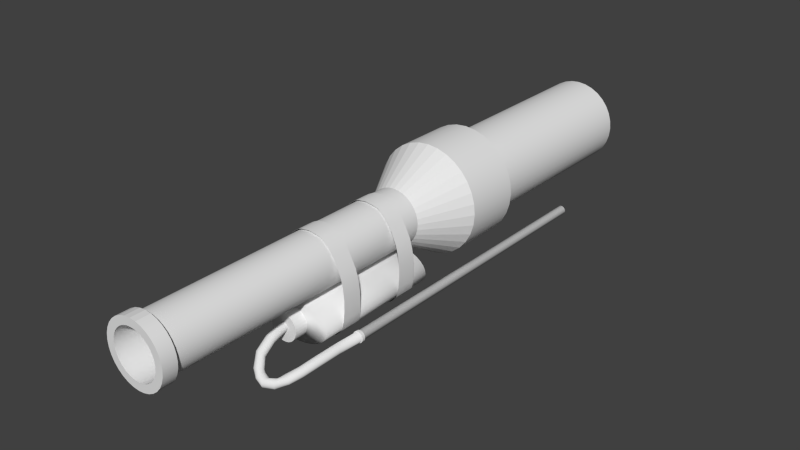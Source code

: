 # Source: BigRed.blend  (saved by Blender 2.75.0; exported with 4.5.12 LTS)
import bpy
from mathutils import Matrix  # noqa: F401  (used for matrix-valued properties, if any)

bpy.ops.wm.read_factory_settings(use_empty=True)
scene = bpy.context.scene
scene.name = 'Scene'

# ---- collections
col_collection_1 = bpy.data.collections.new('Collection 1'); scene.collection.children.link(col_collection_1)

# ---- world
world_world = bpy.data.worlds.new('World'); scene.world = world_world
world_world.color = (0.05088, 0.05088, 0.05088)
world_world.use_sun_shadow = False
world_world.sun_shadow_jitter_overblur = 0.0
world_world.cycles.sampling_method = 'MANUAL'
world_world.cycles.sample_map_resolution = 256

# ---- meshes
me_cylinder_003 = bpy.data.meshes.new('Cylinder.003')
me_cylinder_003.from_pydata([(0.0, 0.6009, -0.9999), (0.0, 1.819, 0.8279), (0.1951, 0.5817, -0.9999), (0.1951, 1.801, 0.8312), (0.3827, 0.5248, -0.9999), (0.3827, 1.748, 0.8409), (0.5556, 0.4323, -0.9999), (0.5556, 1.662, 0.8568), (0.7071, 0.308, -0.9999), (0.7071, 1.547, 0.8782), (0.8315, 0.1564, -0.9999), (0.8315, 1.406, 0.9043), (0.9239, -0.01644, -0.9999), (0.9239, 1.245, 0.934), (0.9808, -0.204, -0.9999), (0.9808, 1.07, 0.9663), (1.0, -0.3991, -0.9999), (1.0, 0.889, 0.9998), (0.9808, -0.5942, -0.9999), (0.9808, 0.7076, 1.033), (0.9239, -0.7818, -0.9999), (0.9239, 0.5331, 1.066), (0.8315, -0.9547, -0.9999), (0.8315, 0.3723, 1.095), (0.7071, -1.106, -0.9999), (0.7071, 0.2314, 1.121), (0.5556, -1.231, -0.9999), (0.5556, 0.1157, 1.143), (0.3827, -1.323, -0.9999), (0.3827, 0.02975, 1.159), (0.1951, -1.38, -0.9999), (0.1951, -0.02318, 1.168), (-3.258e-07, -1.399, -0.9999), (-3.258e-07, -0.04105, 1.172), (-0.1951, -1.38, -0.9999), (-0.1951, -0.02318, 1.168), (-0.3827, -1.323, -0.9999), (-0.3827, 0.02975, 1.159), (-0.5556, -1.231, -0.9999), (-0.5556, 0.1157, 1.143), (-0.7071, -1.106, -0.9999), (-0.7071, 0.2314, 1.121), (-0.8315, -0.9547, -0.9999), (-0.8315, 0.3723, 1.095), (-0.9239, -0.7818, -0.9999), (-0.9239, 0.5331, 1.066), (-0.9808, -0.5942, -0.9999), (-0.9808, 0.7076, 1.033), (-1.0, -0.3991, -0.9999), (-1.0, 0.889, 0.9998), (-0.9808, -0.204, -0.9999), (-0.9808, 1.07, 0.9663), (-0.9239, -0.01644, -0.9999), (-0.9239, 1.245, 0.934), (-0.8315, 0.1564, -0.9999), (-0.8315, 1.406, 0.9043), (-0.7071, 0.308, -0.9999), (-0.7071, 1.547, 0.8782), (-0.5556, 0.4323, -0.9999), (-0.5556, 1.662, 0.8568), (-0.3827, 0.5248, -0.9999), (-0.3827, 1.748, 0.8409), (-0.1951, 0.5817, -0.9999), (-0.1951, 1.801, 0.8312), (-0.1994, 3.263, 2.085), (-0.3945, 3.279, 2.08), (-0.01184, 3.217, 2.1), (0.161, 3.142, 2.126), (0.3126, 3.041, 2.159), (0.4369, 2.917, 2.201), (0.5294, 2.776, 2.248), (0.5863, 2.624, 2.299), (0.6055, 2.465, 2.352), (0.5863, 2.306, 2.405), (0.5294, 2.153, 2.456), (0.4369, 2.013, 2.503), (0.3126, 1.889, 2.544), (0.161, 1.788, 2.578), (-0.01184, 1.713, 2.603), (-0.1994, 1.666, 2.618), (-0.3945, 1.651, 2.623), (-0.5896, 1.666, 2.618), (-0.7772, 1.713, 2.603), (-0.9501, 1.788, 2.578), (-1.102, 1.889, 2.544), (-1.226, 2.013, 2.503), (-1.318, 2.153, 2.456), (-1.375, 2.306, 2.405), (-1.395, 2.465, 2.352), (-1.375, 2.624, 2.299), (-1.318, 2.776, 2.248), (-1.226, 2.917, 2.201), (-1.102, 3.041, 2.159), (-0.9501, 3.142, 2.126), (-0.7772, 3.217, 2.1), (-0.5896, 3.263, 2.085), (-1.399, 4.991, 2.797), (-1.582, 4.943, 2.773), (-1.22, 5.013, 2.833), (-1.053, 5.007, 2.881), (-0.9044, 4.974, 2.939), (-0.779, 4.916, 3.004), (-0.6821, 4.834, 3.074), (-0.6174, 4.731, 3.146), (-0.5873, 4.612, 3.217), (-0.5931, 4.481, 3.285), (-0.6345, 4.343, 3.348), (-0.71, 4.204, 3.402), (-0.8165, 4.068, 3.445), (-0.9501, 3.941, 3.477), (-1.106, 3.828, 3.495), (-1.277, 3.734, 3.499), (-1.458, 3.661, 3.489), (-1.641, 3.612, 3.465), (-1.819, 3.591, 3.429), (-1.986, 3.596, 3.381), (-2.135, 3.629, 3.323), (-2.261, 3.687, 3.258), (-2.358, 3.77, 3.188), (-2.422, 3.872, 3.116), (-2.452, 3.991, 3.045), (-2.447, 4.122, 2.976), (-2.405, 4.26, 2.914), (-2.33, 4.4, 2.86), (-2.223, 4.535, 2.817), (-2.09, 4.662, 2.785), (-1.934, 4.775, 2.767), (-1.763, 4.87, 2.763), (-2.474, 5.324, 2.96), (-2.595, 5.175, 2.943), (-2.355, 5.461, 2.995), (-2.243, 5.581, 3.045), (-2.143, 5.678, 3.11), (-2.058, 5.751, 3.185), (-1.991, 5.794, 3.269), (-1.946, 5.808, 3.358), (-1.923, 5.791, 3.449), (-1.925, 5.744, 3.538), (-1.95, 5.668, 3.622), (-1.998, 5.568, 3.697), (-2.066, 5.446, 3.762), (-2.153, 5.307, 3.812), (-2.255, 5.157, 3.847), (-2.368, 5.002, 3.865), (-2.487, 4.846, 3.865), (-2.609, 4.697, 3.847), (-2.728, 4.56, 3.812), (-2.84, 4.44, 3.762), (-2.94, 4.343, 3.698), (-3.025, 4.271, 3.622), (-3.092, 4.227, 3.539), (-3.137, 4.213, 3.449), (-3.16, 4.23, 3.359), (-3.158, 4.277, 3.27), (-3.133, 4.353, 3.186), (-3.085, 4.453, 3.11), (-3.017, 4.575, 3.046), (-2.93, 4.714, 2.995), (-2.828, 4.864, 2.961), (-2.715, 5.019, 2.943), (-4.192, 6.008, 3.076), (-4.208, 5.817, 3.058), (-4.172, 6.189, 3.11), (-4.147, 6.351, 3.161), (-4.12, 6.488, 3.225), (-4.091, 6.596, 3.3), (-4.061, 6.669, 3.384), (-4.031, 6.706, 3.473), (-4.003, 6.705, 3.564), (-3.977, 6.665, 3.653), (-3.955, 6.589, 3.737), (-3.938, 6.479, 3.812), (-3.925, 6.34, 3.877), (-3.918, 6.177, 3.927), (-3.917, 5.995, 3.962), (-3.922, 5.803, 3.98), (-3.932, 5.607, 3.98), (-3.948, 5.415, 3.962), (-3.969, 5.235, 3.928), (-3.993, 5.073, 3.877), (-4.021, 4.936, 3.813), (-4.05, 4.828, 3.738), (-4.08, 4.754, 3.654), (-4.11, 4.717, 3.565), (-4.138, 4.719, 3.474), (-4.163, 4.758, 3.385), (-4.185, 4.834, 3.301), (-4.203, 4.944, 3.225), (-4.215, 5.084, 3.161), (-4.222, 5.247, 3.111), (-4.223, 5.429, 3.076), (-4.219, 5.621, 3.058), (-5.313, 5.862, 2.61), (-5.307, 5.666, 2.607), (-5.329, 6.052, 2.629), (-5.357, 6.231, 2.665), (-5.394, 6.39, 2.716), (-5.44, 6.523, 2.78), (-5.492, 6.626, 2.854), (-5.548, 6.694, 2.936), (-5.607, 6.726, 3.022), (-5.666, 6.719, 3.11), (-5.723, 6.673, 3.195), (-5.776, 6.592, 3.275), (-5.822, 6.477, 3.346), (-5.86, 6.334, 3.406), (-5.888, 6.167, 3.452), (-5.906, 5.983, 3.483), (-5.912, 5.79, 3.497), (-5.907, 5.594, 3.495), (-5.89, 5.403, 3.475), (-5.863, 5.225, 3.439), (-5.825, 5.066, 3.388), (-5.78, 4.932, 3.325), (-5.728, 4.83, 3.25), (-5.671, 4.761, 3.169), (-5.612, 4.73, 3.082), (-5.553, 4.737, 2.995), (-5.496, 4.782, 2.91), (-5.444, 4.864, 2.83), (-5.398, 4.978, 2.759), (-5.36, 5.122, 2.699), (-5.331, 5.289, 2.652), (-5.314, 5.472, 2.621), (-6.039, 4.798, 2.43), (-6.039, 4.619, 2.466), (-6.075, 4.979, 2.398), (-6.146, 5.154, 2.374), (-6.249, 5.317, 2.357), (-6.381, 5.461, 2.349), (-6.536, 5.581, 2.35), (-6.709, 5.672, 2.359), (-6.892, 5.731, 2.377), (-7.079, 5.755, 2.402), (-7.262, 5.743, 2.434), (-7.435, 5.697, 2.471), (-7.591, 5.617, 2.513), (-7.723, 5.507, 2.557), (-7.828, 5.371, 2.601), (-7.9, 5.215, 2.645), (-7.937, 5.043, 2.686), (-7.937, 4.864, 2.723), (-7.901, 4.683, 2.754), (-7.83, 4.508, 2.778), (-7.727, 4.345, 2.795), (-7.595, 4.201, 2.803), (-7.44, 4.081, 2.802), (-7.267, 3.99, 2.793), (-7.084, 3.931, 2.775), (-6.897, 3.907, 2.75), (-6.714, 3.919, 2.718), (-6.541, 3.965, 2.681), (-6.385, 4.045, 2.639), (-6.253, 4.155, 2.596), (-6.148, 4.291, 2.551), (-6.076, 4.447, 2.507), (-7.38, 3.82, 1.418), (-7.4, 3.625, 1.418), (-7.398, 4.015, 1.422), (-7.452, 4.203, 1.431), (-7.541, 4.376, 1.442), (-7.661, 4.527, 1.457), (-7.808, 4.652, 1.474), (-7.975, 4.745, 1.493), (-8.158, 4.802, 1.514), (-8.348, 4.821, 1.534), (-8.538, 4.802, 1.555), (-8.721, 4.746, 1.574), (-8.89, 4.654, 1.591), (-9.039, 4.53, 1.605), (-9.161, 4.378, 1.617), (-9.252, 4.206, 1.625), (-9.309, 4.018, 1.628), (-9.329, 3.823, 1.628), (-9.312, 3.628, 1.624), (-9.258, 3.44, 1.616), (-9.169, 3.267, 1.604), (-9.049, 3.116, 1.59), (-8.902, 2.991, 1.572), (-8.734, 2.899, 1.553), (-8.552, 2.841, 1.533), (-8.362, 2.822, 1.512), (-8.172, 2.841, 1.492), (-7.988, 2.897, 1.473), (-7.819, 2.99, 1.456), (-7.671, 3.114, 1.441), (-7.548, 3.265, 1.43), (-7.457, 3.438, 1.422), (-8.08, 3.094, -0.003422), (-8.098, 2.9, 0.005072), (-8.098, 3.289, -0.007836), (-8.154, 3.477, -0.008003), (-8.244, 3.651, -0.003917), (-8.365, 3.804, 0.004267), (-8.512, 3.931, 0.01623), (-8.681, 4.026, 0.03152), (-8.863, 4.085, 0.04955), (-9.053, 4.108, 0.06961), (-9.243, 4.092, 0.09095), (-9.426, 4.038, 0.1127), (-9.594, 3.949, 0.1341), (-9.742, 3.827, 0.1543), (-9.863, 3.678, 0.1725), (-9.953, 3.507, 0.1881), (-10.01, 3.321, 0.2003), (-10.03, 3.126, 0.2088), (-10.01, 2.931, 0.2132), (-9.953, 2.743, 0.2134), (-9.863, 2.569, 0.2093), (-9.742, 2.416, 0.2011), (-9.594, 2.29, 0.1892), (-9.426, 2.195, 0.1739), (-9.243, 2.135, 0.1558), (-9.053, 2.113, 0.1358), (-8.863, 2.129, 0.1144), (-8.681, 2.183, 0.09265), (-8.512, 2.272, 0.07125), (-8.365, 2.394, 0.05105), (-8.244, 2.543, 0.03284), (-8.154, 2.714, 0.01732), (-9.123, 2.083, -2.091), (-9.145, 1.889, -2.094), (-9.139, 2.278, -2.084), (-9.192, 2.466, -2.074), (-9.279, 2.638, -2.059), (-9.398, 2.79, -2.042), (-9.544, 2.914, -2.023), (-9.711, 3.007, -2.002), (-9.892, 3.064, -1.98), (-10.08, 3.084, -1.958), (-10.27, 3.065, -1.938), (-10.45, 3.008, -1.919), (-10.62, 2.916, -1.902), (-10.77, 2.792, -1.889), (-10.9, 2.641, -1.879), (-10.99, 2.469, -1.873), (-11.05, 2.282, -1.871), (-11.07, 2.087, -1.874), (-11.05, 1.892, -1.881), (-11.0, 1.704, -1.892), (-10.91, 1.532, -1.906), (-10.79, 1.38, -1.923), (-10.65, 1.256, -1.943), (-10.48, 1.163, -1.964), (-10.3, 1.106, -1.985), (-10.11, 1.087, -2.007), (-9.92, 1.105, -2.028), (-9.737, 1.162, -2.047), (-9.567, 1.254, -2.063), (-9.418, 1.378, -2.077), (-9.295, 1.529, -2.086), (-9.203, 1.701, -2.092), (-9.625, 1.783, -4.324), (-9.651, 1.589, -4.328), (-9.638, 1.978, -4.32), (-9.688, 2.167, -4.316), (-9.774, 2.343, -4.313), (-9.893, 2.499, -4.309), (-10.04, 2.628, -4.307), (-10.21, 2.727, -4.305), (-10.4, 2.79, -4.303), (-10.59, 2.816, -4.303), (-10.79, 2.804, -4.303), (-10.97, 2.753, -4.304), (-11.15, 2.667, -4.306), (-11.31, 2.548, -4.308), (-11.44, 2.401, -4.311), (-11.53, 2.232, -4.315), (-11.6, 2.047, -4.319), (-11.62, 1.853, -4.323), (-11.61, 1.657, -4.327), (-11.56, 1.468, -4.33), (-11.48, 1.292, -4.334), (-11.36, 1.136, -4.337), (-11.21, 1.007, -4.34), (-11.04, 0.9086, -4.342), (-10.85, 0.8452, -4.343), (-10.66, 0.8192, -4.344), (-10.46, 0.8316, -4.344), (-10.27, 0.8819, -4.343), (-10.1, 0.9681, -4.341), (-9.943, 1.087, -4.338), (-9.813, 1.234, -4.335), (-9.715, 1.403, -4.332), (-9.455, 1.777, -4.324), (-9.486, 1.55, -4.329), (-9.47, 2.006, -4.319), (-9.528, 2.227, -4.315), (-9.629, 2.433, -4.311), (-9.769, 2.615, -4.307), (-9.941, 2.767, -4.304), (-10.14, 2.882, -4.301), (-10.36, 2.956, -4.3), (-10.58, 2.986, -4.299), (-10.81, 2.972, -4.3), (-11.03, 2.913, -4.301), (-11.24, 2.812, -4.303), (-11.42, 2.673, -4.306), (-11.57, 2.501, -4.309), (-11.69, 2.303, -4.313), (-11.76, 2.086, -4.318), (-11.79, 1.859, -4.322), (-11.78, 1.63, -4.327), (-11.72, 1.408, -4.332), (-11.62, 1.202, -4.336), (-11.48, 1.02, -4.34), (-11.31, 0.8688, -4.343), (-11.11, 0.7537, -4.345), (-10.89, 0.6796, -4.347), (-10.67, 0.6492, -4.347), (-10.44, 0.6637, -4.347), (-10.21, 0.7225, -4.346), (-10.01, 0.8234, -4.344), (-9.827, 0.9625, -4.341), (-9.675, 1.135, -4.337), (-9.56, 1.333, -4.333), (-9.455, 1.796, -4.628), (-9.486, 1.569, -4.633), (-9.47, 2.025, -4.624), (-9.528, 2.247, -4.619), (-9.629, 2.452, -4.615), (-9.769, 2.635, -4.611), (-9.941, 2.786, -4.608), (-10.14, 2.901, -4.606), (-10.36, 2.975, -4.604), (-10.58, 3.006, -4.604), (-10.81, 2.991, -4.604), (-11.03, 2.932, -4.605), (-11.24, 2.832, -4.607), (-11.42, 2.692, -4.61), (-11.57, 2.52, -4.613), (-11.69, 2.322, -4.618), (-11.76, 2.105, -4.622), (-11.79, 1.878, -4.627), (-11.78, 1.649, -4.631), (-11.72, 1.428, -4.636), (-11.62, 1.222, -4.64), (-11.48, 1.04, -4.644), (-11.31, 0.8884, -4.647), (-11.11, 0.7734, -4.649), (-10.89, 0.6992, -4.651), (-10.67, 0.6688, -4.652), (-10.44, 0.6833, -4.651), (-10.21, 0.7421, -4.65), (-10.01, 0.843, -4.648), (-9.827, 0.9822, -4.645), (-9.675, 1.154, -4.642), (-9.56, 1.352, -4.638), (-9.611, 1.802, -4.628), (-9.638, 1.605, -4.632), (-9.624, 2.0, -4.624), (-9.675, 2.192, -4.62), (-9.763, 2.37, -4.617), (-9.883, 2.528, -4.613), (-10.03, 2.659, -4.611), (-10.2, 2.759, -4.609), (-10.39, 2.823, -4.607), (-10.59, 2.85, -4.607), (-10.79, 2.837, -4.607), (-10.98, 2.786, -4.608), (-11.16, 2.699, -4.61), (-11.32, 2.578, -4.612), (-11.45, 2.429, -4.615), (-11.55, 2.257, -4.619), (-11.61, 2.069, -4.623), (-11.64, 1.873, -4.627), (-11.63, 1.675, -4.631), (-11.57, 1.483, -4.635), (-11.49, 1.304, -4.638), (-11.37, 1.147, -4.642), (-11.22, 1.015, -4.644), (-11.05, 0.9156, -4.646), (-10.86, 0.8514, -4.648), (-10.66, 0.825, -4.648), (-10.46, 0.8376, -4.648), (-10.27, 0.8885, -4.647), (-10.09, 0.976, -4.645), (-9.933, 1.096, -4.643), (-9.802, 1.245, -4.64), (-9.702, 1.417, -4.636), (-9.612, 1.891, -35.9), (-9.638, 1.694, -35.9), (-9.624, 2.089, -35.9), (-9.675, 2.281, -35.89), (-9.763, 2.459, -35.89), (-9.883, 2.617, -35.89), (-10.03, 2.748, -35.88), (-10.2, 2.848, -35.88), (-10.39, 2.912, -35.88), (-10.59, 2.938, -35.88), (-10.79, 2.926, -35.88), (-10.98, 2.875, -35.88), (-11.16, 2.787, -35.88), (-11.32, 2.667, -35.88), (-11.45, 2.518, -35.89), (-11.55, 2.346, -35.89), (-11.61, 2.158, -35.89), (-11.64, 1.961, -35.9), (-11.63, 1.763, -35.9), (-11.57, 1.571, -35.91), (-11.49, 1.393, -35.91), (-11.37, 1.235, -35.91), (-11.22, 1.104, -35.92), (-11.05, 1.004, -35.92), (-10.86, 0.9401, -35.92), (-10.66, 0.9138, -35.92), (-10.46, 0.9263, -35.92), (-10.27, 0.9773, -35.92), (-10.09, 1.065, -35.92), (-9.933, 1.185, -35.91), (-9.802, 1.334, -35.91), (-9.702, 1.506, -35.91)], [], [(0, 1, 3, 2), (2, 3, 5, 4), (4, 5, 7, 6), (6, 7, 9, 8), (8, 9, 11, 10), (10, 11, 13, 12), (12, 13, 15, 14), (14, 15, 17, 16), (16, 17, 19, 18), (18, 19, 21, 20), (20, 21, 23, 22), (22, 23, 25, 24), (24, 25, 27, 26), (26, 27, 29, 28), (28, 29, 31, 30), (30, 31, 33, 32), (32, 33, 35, 34), (34, 35, 37, 36), (36, 37, 39, 38), (38, 39, 41, 40), (40, 41, 43, 42), (42, 43, 45, 44), (44, 45, 47, 46), (46, 47, 49, 48), (48, 49, 51, 50), (50, 51, 53, 52), (52, 53, 55, 54), (54, 55, 57, 56), (56, 57, 59, 58), (58, 59, 61, 60), (49, 47, 87, 88), (62, 63, 1, 0), (60, 61, 63, 62), (0, 2, 4, 6, 8, 10, 12, 14, 16, 18, 20, 22, 24, 26, 28, 30, 32, 34, 36, 38, 40, 42, 44, 46, 48, 50, 52, 54, 56, 58, 60, 62), (67, 66, 98, 99), (5, 3, 64, 66), (23, 21, 74, 75), (41, 39, 83, 84), (59, 57, 92, 93), (15, 13, 70, 71), (33, 31, 79, 80), (51, 49, 88, 89), (7, 5, 66, 67), (25, 23, 75, 76), (43, 41, 84, 85), (61, 59, 93, 94), (17, 15, 71, 72), (35, 33, 80, 81), (53, 51, 89, 90), (9, 7, 67, 68), (27, 25, 76, 77), (45, 43, 85, 86), (63, 61, 94, 95), (19, 17, 72, 73), (37, 35, 81, 82), (55, 53, 90, 91), (11, 9, 68, 69), (29, 27, 77, 78), (47, 45, 86, 87), (3, 1, 65, 64), (1, 63, 95, 65), (21, 19, 73, 74), (39, 37, 82, 83), (57, 55, 91, 92), (13, 11, 69, 70), (31, 29, 78, 79), (102, 101, 133, 134), (94, 93, 125, 126), (81, 80, 112, 113), (68, 67, 99, 100), (95, 94, 126, 127), (82, 81, 113, 114), (69, 68, 100, 101), (65, 95, 127, 97), (83, 82, 114, 115), (70, 69, 101, 102), (84, 83, 115, 116), (71, 70, 102, 103), (85, 84, 116, 117), (72, 71, 103, 104), (86, 85, 117, 118), (73, 72, 104, 105), (87, 86, 118, 119), (74, 73, 105, 106), (88, 87, 119, 120), (75, 74, 106, 107), (89, 88, 120, 121), (76, 75, 107, 108), (90, 89, 121, 122), (77, 76, 108, 109), (91, 90, 122, 123), (78, 77, 109, 110), (64, 65, 97, 96), (92, 91, 123, 124), (79, 78, 110, 111), (66, 64, 96, 98), (93, 92, 124, 125), (80, 79, 111, 112), (137, 136, 168, 169), (116, 115, 147, 148), (103, 102, 134, 135), (117, 116, 148, 149), (104, 103, 135, 136), (118, 117, 149, 150), (105, 104, 136, 137), (119, 118, 150, 151), (106, 105, 137, 138), (120, 119, 151, 152), (107, 106, 138, 139), (121, 120, 152, 153), (108, 107, 139, 140), (122, 121, 153, 154), (109, 108, 140, 141), (123, 122, 154, 155), (110, 109, 141, 142), (96, 97, 129, 128), (124, 123, 155, 156), (111, 110, 142, 143), (98, 96, 128, 130), (125, 124, 156, 157), (112, 111, 143, 144), (99, 98, 130, 131), (126, 125, 157, 158), (113, 112, 144, 145), (100, 99, 131, 132), (127, 126, 158, 159), (114, 113, 145, 146), (101, 100, 132, 133), (97, 127, 159, 129), (115, 114, 146, 147), (172, 171, 203, 204), (151, 150, 182, 183), (138, 137, 169, 170), (152, 151, 183, 184), (139, 138, 170, 171), (153, 152, 184, 185), (140, 139, 171, 172), (154, 153, 185, 186), (141, 140, 172, 173), (155, 154, 186, 187), (142, 141, 173, 174), (128, 129, 161, 160), (156, 155, 187, 188), (143, 142, 174, 175), (130, 128, 160, 162), (157, 156, 188, 189), (144, 143, 175, 176), (131, 130, 162, 163), (158, 157, 189, 190), (145, 144, 176, 177), (132, 131, 163, 164), (159, 158, 190, 191), (146, 145, 177, 178), (133, 132, 164, 165), (129, 159, 191, 161), (147, 146, 178, 179), (134, 133, 165, 166), (148, 147, 179, 180), (135, 134, 166, 167), (149, 148, 180, 181), (136, 135, 167, 168), (150, 149, 181, 182), (207, 206, 238, 239), (186, 185, 217, 218), (173, 172, 204, 205), (187, 186, 218, 219), (174, 173, 205, 206), (160, 161, 193, 192), (188, 187, 219, 220), (175, 174, 206, 207), (162, 160, 192, 194), (189, 188, 220, 221), (176, 175, 207, 208), (163, 162, 194, 195), (190, 189, 221, 222), (177, 176, 208, 209), (164, 163, 195, 196), (191, 190, 222, 223), (178, 177, 209, 210), (165, 164, 196, 197), (161, 191, 223, 193), (179, 178, 210, 211), (166, 165, 197, 198), (180, 179, 211, 212), (167, 166, 198, 199), (181, 180, 212, 213), (168, 167, 199, 200), (182, 181, 213, 214), (169, 168, 200, 201), (183, 182, 214, 215), (170, 169, 201, 202), (184, 183, 215, 216), (171, 170, 202, 203), (185, 184, 216, 217), (242, 241, 273, 274), (194, 192, 224, 226), (221, 220, 252, 253), (208, 207, 239, 240), (195, 194, 226, 227), (222, 221, 253, 254), (209, 208, 240, 241), (196, 195, 227, 228), (223, 222, 254, 255), (210, 209, 241, 242), (197, 196, 228, 229), (193, 223, 255, 225), (211, 210, 242, 243), (198, 197, 229, 230), (212, 211, 243, 244), (199, 198, 230, 231), (213, 212, 244, 245), (200, 199, 231, 232), (214, 213, 245, 246), (201, 200, 232, 233), (215, 214, 246, 247), (202, 201, 233, 234), (216, 215, 247, 248), (203, 202, 234, 235), (217, 216, 248, 249), (204, 203, 235, 236), (218, 217, 249, 250), (205, 204, 236, 237), (219, 218, 250, 251), (206, 205, 237, 238), (192, 193, 225, 224), (220, 219, 251, 252), (277, 276, 308, 309), (229, 228, 260, 261), (225, 255, 287, 257), (243, 242, 274, 275), (230, 229, 261, 262), (244, 243, 275, 276), (231, 230, 262, 263), (245, 244, 276, 277), (232, 231, 263, 264), (246, 245, 277, 278), (233, 232, 264, 265), (247, 246, 278, 279), (234, 233, 265, 266), (248, 247, 279, 280), (235, 234, 266, 267), (249, 248, 280, 281), (236, 235, 267, 268), (250, 249, 281, 282), (237, 236, 268, 269), (251, 250, 282, 283), (238, 237, 269, 270), (224, 225, 257, 256), (252, 251, 283, 284), (239, 238, 270, 271), (226, 224, 256, 258), (253, 252, 284, 285), (240, 239, 271, 272), (227, 226, 258, 259), (254, 253, 285, 286), (241, 240, 272, 273), (228, 227, 259, 260), (255, 254, 286, 287), (312, 311, 343, 344), (264, 263, 295, 296), (278, 277, 309, 310), (265, 264, 296, 297), (279, 278, 310, 311), (266, 265, 297, 298), (280, 279, 311, 312), (267, 266, 298, 299), (281, 280, 312, 313), (268, 267, 299, 300), (282, 281, 313, 314), (269, 268, 300, 301), (283, 282, 314, 315), (270, 269, 301, 302), (256, 257, 289, 288), (284, 283, 315, 316), (271, 270, 302, 303), (258, 256, 288, 290), (285, 284, 316, 317), (272, 271, 303, 304), (259, 258, 290, 291), (286, 285, 317, 318), (273, 272, 304, 305), (260, 259, 291, 292), (287, 286, 318, 319), (274, 273, 305, 306), (261, 260, 292, 293), (257, 287, 319, 289), (275, 274, 306, 307), (262, 261, 293, 294), (276, 275, 307, 308), (263, 262, 294, 295), (347, 346, 378, 379), (299, 298, 330, 331), (313, 312, 344, 345), (300, 299, 331, 332), (314, 313, 345, 346), (301, 300, 332, 333), (315, 314, 346, 347), (302, 301, 333, 334), (288, 289, 321, 320), (316, 315, 347, 348), (303, 302, 334, 335), (290, 288, 320, 322), (317, 316, 348, 349), (304, 303, 335, 336), (291, 290, 322, 323), (318, 317, 349, 350), (305, 304, 336, 337), (292, 291, 323, 324), (319, 318, 350, 351), (306, 305, 337, 338), (293, 292, 324, 325), (289, 319, 351, 321), (307, 306, 338, 339), (294, 293, 325, 326), (308, 307, 339, 340), (295, 294, 326, 327), (309, 308, 340, 341), (296, 295, 327, 328), (310, 309, 341, 342), (297, 296, 328, 329), (311, 310, 342, 343), (298, 297, 329, 330), (355, 354, 386, 387), (334, 333, 365, 366), (320, 321, 353, 352), (348, 347, 379, 380), (335, 334, 366, 367), (322, 320, 352, 354), (349, 348, 380, 381), (336, 335, 367, 368), (323, 322, 354, 355), (350, 349, 381, 382), (337, 336, 368, 369), (324, 323, 355, 356), (351, 350, 382, 383), (338, 337, 369, 370), (325, 324, 356, 357), (321, 351, 383, 353), (339, 338, 370, 371), (326, 325, 357, 358), (340, 339, 371, 372), (327, 326, 358, 359), (341, 340, 372, 373), (328, 327, 359, 360), (342, 341, 373, 374), (329, 328, 360, 361), (343, 342, 374, 375), (330, 329, 361, 362), (344, 343, 375, 376), (331, 330, 362, 363), (345, 344, 376, 377), (332, 331, 363, 364), (346, 345, 377, 378), (333, 332, 364, 365), (384, 385, 417, 416), (382, 381, 413, 414), (369, 368, 400, 401), (356, 355, 387, 388), (383, 382, 414, 415), (370, 369, 401, 402), (357, 356, 388, 389), (353, 383, 415, 385), (371, 370, 402, 403), (358, 357, 389, 390), (372, 371, 403, 404), (359, 358, 390, 391), (373, 372, 404, 405), (360, 359, 391, 392), (374, 373, 405, 406), (361, 360, 392, 393), (375, 374, 406, 407), (362, 361, 393, 394), (376, 375, 407, 408), (363, 362, 394, 395), (377, 376, 408, 409), (364, 363, 395, 396), (378, 377, 409, 410), (365, 364, 396, 397), (379, 378, 410, 411), (366, 365, 397, 398), (352, 353, 385, 384), (380, 379, 411, 412), (367, 366, 398, 399), (354, 352, 384, 386), (381, 380, 412, 413), (368, 367, 399, 400), (420, 419, 451, 452), (412, 411, 443, 444), (399, 398, 430, 431), (386, 384, 416, 418), (413, 412, 444, 445), (400, 399, 431, 432), (387, 386, 418, 419), (414, 413, 445, 446), (401, 400, 432, 433), (388, 387, 419, 420), (415, 414, 446, 447), (402, 401, 433, 434), (389, 388, 420, 421), (385, 415, 447, 417), (403, 402, 434, 435), (390, 389, 421, 422), (404, 403, 435, 436), (391, 390, 422, 423), (405, 404, 436, 437), (392, 391, 423, 424), (406, 405, 437, 438), (393, 392, 424, 425), (407, 406, 438, 439), (394, 393, 425, 426), (408, 407, 439, 440), (395, 394, 426, 427), (409, 408, 440, 441), (396, 395, 427, 428), (410, 409, 441, 442), (397, 396, 428, 429), (411, 410, 442, 443), (398, 397, 429, 430), (455, 454, 486, 487), (447, 446, 478, 479), (434, 433, 465, 466), (421, 420, 452, 453), (417, 447, 479, 449), (435, 434, 466, 467), (422, 421, 453, 454), (436, 435, 467, 468), (423, 422, 454, 455), (437, 436, 468, 469), (424, 423, 455, 456), (438, 437, 469, 470), (425, 424, 456, 457), (439, 438, 470, 471), (426, 425, 457, 458), (440, 439, 471, 472), (427, 426, 458, 459), (441, 440, 472, 473), (428, 427, 459, 460), (442, 441, 473, 474), (429, 428, 460, 461), (443, 442, 474, 475), (430, 429, 461, 462), (416, 417, 449, 448), (444, 443, 475, 476), (431, 430, 462, 463), (418, 416, 448, 450), (445, 444, 476, 477), (432, 431, 463, 464), (419, 418, 450, 451), (446, 445, 477, 478), (433, 432, 464, 465), (480, 481, 511, 510, 509, 508, 507, 506, 505, 504, 503, 502, 501, 500, 499, 498, 497, 496, 495, 494, 493, 492, 491, 490, 489, 488, 487, 486, 485, 484, 483, 482), (469, 468, 500, 501), (456, 455, 487, 488), (470, 469, 501, 502), (457, 456, 488, 489), (471, 470, 502, 503), (458, 457, 489, 490), (472, 471, 503, 504), (459, 458, 490, 491), (473, 472, 504, 505), (460, 459, 491, 492), (474, 473, 505, 506), (461, 460, 492, 493), (475, 474, 506, 507), (462, 461, 493, 494), (448, 449, 481, 480), (476, 475, 507, 508), (463, 462, 494, 495), (450, 448, 480, 482), (477, 476, 508, 509), (464, 463, 495, 496), (451, 450, 482, 483), (478, 477, 509, 510), (465, 464, 496, 497), (452, 451, 483, 484), (479, 478, 510, 511), (466, 465, 497, 498), (453, 452, 484, 485), (449, 479, 511, 481), (467, 466, 498, 499), (454, 453, 485, 486), (468, 467, 499, 500)])
me_cylinder_003.polygons.foreach_set('use_smooth', [1, 1, 1, 1, 1, 1, 1, 1, 1, 1, 1, 1, 1, 1, 1, 1, 1, 1, 1, 1, 1, 1, 1, 1, 1, 1, 1, 1, 1, 1, 1, 1, 1, 1, 1, 1, 1, 1, 1, 1, 1, 1, 1, 1, 1, 1, 1, 1, 1, 1, 1, 1, 1, 1, 1, 1, 1, 1, 1, 1, 1, 1, 1, 1, 1, 1, 1, 1, 1, 1, 1, 1, 1, 1, 1, 1, 1, 1, 1, 1, 1, 1, 1, 1, 1, 1, 1, 1, 1, 1, 1, 1, 1, 1, 1, 1, 1, 1, 1, 1, 1, 1, 1, 1, 1, 1, 1, 1, 1, 1, 1, 1, 1, 1, 1, 1, 1, 1, 1, 1, 1, 1, 1, 1, 1, 1, 1, 1, 1, 1, 1, 1, 1, 1, 1, 1, 1, 1, 1, 1, 1, 1, 1, 1, 1, 1, 1, 1, 1, 1, 1, 1, 1, 1, 1, 1, 1, 1, 1, 1, 1, 1, 1, 1, 1, 1, 1, 1, 1, 1, 1, 1, 1, 1, 1, 1, 1, 1, 1, 1, 1, 1, 1, 1, 1, 1, 1, 1, 1, 1, 1, 1, 1, 1, 1, 1, 1, 1, 1, 1, 1, 1, 1, 1, 1, 1, 1, 1, 1, 1, 1, 1, 1, 1, 1, 1, 1, 1, 1, 1, 1, 1, 1, 1, 1, 1, 1, 1, 1, 1, 1, 1, 1, 1, 1, 1, 1, 1, 1, 1, 1, 1, 1, 1, 1, 1, 1, 1, 1, 1, 1, 1, 1, 1, 1, 1, 1, 1, 1, 1, 1, 1, 1, 1, 1, 1, 1, 1, 1, 1, 1, 1, 1, 1, 1, 1, 1, 1, 1, 1, 1, 1, 1, 1, 1, 1, 1, 1, 1, 1, 1, 1, 1, 1, 1, 1, 1, 1, 1, 1, 1, 1, 1, 1, 1, 1, 1, 1, 1, 1, 1, 1, 1, 1, 1, 1, 1, 1, 1, 1, 1, 1, 0, 1, 1, 1, 1, 1, 1, 1, 1, 1, 1, 1, 1, 1, 1, 1, 1, 1, 1, 1, 1, 1, 1, 1, 1, 1, 1, 1, 1, 1, 1, 1, 0, 0, 0, 0, 0, 0, 0, 0, 0, 0, 0, 0, 0, 0, 0, 0, 0, 0, 0, 0, 0, 0, 0, 0, 0, 0, 0, 0, 0, 0, 0, 0, 0, 0, 0, 0, 0, 0, 0, 0, 0, 0, 0, 0, 0, 0, 0, 0, 0, 0, 0, 0, 0, 0, 0, 0, 0, 0, 0, 0, 0, 0, 0, 0, 1, 0, 0, 0, 0, 0, 0, 0, 0, 0, 0, 0, 0, 0, 0, 0, 0, 0, 0, 0, 0, 0, 0, 0, 0, 0, 0, 0, 0, 0, 0, 0, 0, 1, 1, 1, 1, 1, 1, 1, 1, 1, 1, 1, 1, 1, 1, 1, 1, 1, 1, 1, 1, 1, 1, 1, 1, 1, 1, 1, 1, 1, 1, 1])
me_cylinder_003.use_remesh_preserve_volume = False
me_cylinder_003.use_remesh_preserve_attributes = False
me_cylinder_003.use_mirror_vertex_groups = False
me_cylinder_003.update()
me_cylinder_004 = bpy.data.meshes.new('Cylinder.004')
me_cylinder_004.from_pydata([(0.0, 1.0, -1.0), (0.0, 1.0, 1.0), (0.1951, 0.9808, -1.0), (0.1951, 0.9808, 1.0), (0.3827, 0.9239, -1.0), (0.3827, 0.9239, 1.0), (0.5556, 0.8315, -1.0), (0.5556, 0.8315, 1.0), (0.7071, 0.7071, -1.0), (0.7071, 0.7071, 1.0), (0.8315, 0.5556, -1.0), (0.8315, 0.5556, 1.0), (0.9239, 0.3827, -1.0), (0.9239, 0.3827, 1.0), (0.9808, 0.1951, -1.0), (0.9808, 0.1951, 1.0), (1.0, 7.55e-08, -1.0), (1.0, 7.55e-08, 1.0), (0.9808, -0.1951, -1.0), (0.9808, -0.1951, 1.0), (0.9239, -0.3827, -1.0), (0.9239, -0.3827, 1.0), (0.8315, -0.5556, -1.0), (0.8315, -0.5556, 1.0), (0.7071, -0.7071, -1.0), (0.7071, -0.7071, 1.0), (0.5556, -0.8315, -1.0), (0.5556, -0.8315, 1.0), (0.3827, -0.9239, -1.0), (0.3827, -0.9239, 1.0), (0.1951, -0.9808, -1.0), (0.1951, -0.9808, 1.0), (-3.258e-07, -1.0, -1.0), (-3.258e-07, -1.0, 1.0), (-0.1951, -0.9808, -1.0), (-0.1951, -0.9808, 1.0), (-0.3827, -0.9239, -1.0), (-0.3827, -0.9239, 1.0), (-0.5556, -0.8315, -1.0), (-0.5556, -0.8315, 1.0), (-0.7071, -0.7071, -1.0), (-0.7071, -0.7071, 1.0), (-0.8315, -0.5556, -1.0), (-0.8315, -0.5556, 1.0), (-0.9239, -0.3827, -1.0), (-0.9239, -0.3827, 1.0), (-0.9808, -0.1951, -1.0), (-0.9808, -0.1951, 1.0), (-1.0, 9.656e-07, -1.0), (-1.0, 9.656e-07, 1.0), (-0.9808, 0.1951, -1.0), (-0.9808, 0.1951, 1.0), (-0.9239, 0.3827, -1.0), (-0.9239, 0.3827, 1.0), (-0.8315, 0.5556, -1.0), (-0.8315, 0.5556, 1.0), (-0.7071, 0.7071, -1.0), (-0.7071, 0.7071, 1.0), (-0.5556, 0.8315, -1.0), (-0.5556, 0.8315, 1.0), (-0.3827, 0.9239, -1.0), (-0.3827, 0.9239, 1.0), (-0.1951, 0.9808, -1.0), (-0.1951, 0.9808, 1.0)], [], [(0, 1, 3, 2), (2, 3, 5, 4), (4, 5, 7, 6), (6, 7, 9, 8), (8, 9, 11, 10), (10, 11, 13, 12), (12, 13, 15, 14), (14, 15, 17, 16), (16, 17, 19, 18), (18, 19, 21, 20), (20, 21, 23, 22), (22, 23, 25, 24), (24, 25, 27, 26), (26, 27, 29, 28), (28, 29, 31, 30), (30, 31, 33, 32), (32, 33, 35, 34), (34, 35, 37, 36), (36, 37, 39, 38), (38, 39, 41, 40), (40, 41, 43, 42), (42, 43, 45, 44), (44, 45, 47, 46), (46, 47, 49, 48), (48, 49, 51, 50), (50, 51, 53, 52), (52, 53, 55, 54), (54, 55, 57, 56), (56, 57, 59, 58), (58, 59, 61, 60), (3, 1, 63, 61, 59, 57, 55, 53, 51, 49, 47, 45, 43, 41, 39, 37, 35, 33, 31, 29, 27, 25, 23, 21, 19, 17, 15, 13, 11, 9, 7, 5), (62, 63, 1, 0), (60, 61, 63, 62), (0, 2, 4, 6, 8, 10, 12, 14, 16, 18, 20, 22, 24, 26, 28, 30, 32, 34, 36, 38, 40, 42, 44, 46, 48, 50, 52, 54, 56, 58, 60, 62)])
me_cylinder_004.use_remesh_preserve_volume = False
me_cylinder_004.use_remesh_preserve_attributes = False
me_cylinder_004.use_mirror_vertex_groups = False
me_cylinder_004.update()
me_cylinder_002 = bpy.data.meshes.new('Cylinder.002')
me_cylinder_002.from_pydata([(0.0, 0.8488, 2.357), (0.0, 0.8488, 4.357), (0.1951, 0.8295, 2.357), (0.1951, 0.8295, 4.357), (0.3827, 0.8085, 2.357), (0.3827, 0.8085, 4.357), (0.5556, 0.7638, 2.357), (0.5556, 0.7638, 4.357), (0.7523, 0.6952, 2.293), (0.7523, 0.6952, 4.421), (0.9154, 0.5556, 2.256), (0.9154, 0.5556, 4.458), (0.9686, 0.3827, 2.309), (0.9686, 0.3827, 4.406), (0.9808, 0.1951, 2.357), (0.9808, 0.1951, 4.357), (0.9791, 5.501e-08, 2.378), (0.9791, 5.501e-08, 4.336), (0.9449, -0.1951, 2.394), (0.9449, -0.1951, 4.321), (0.8767, -0.3827, 2.408), (0.8767, -0.3827, 4.306), (0.7622, -0.5556, 2.441), (0.7622, -0.5556, 4.274), (0.6494, -0.7071, 2.439), (0.6494, -0.7071, 4.276), (0.5194, -0.8315, 2.422), (0.5194, -0.8315, 4.292), (0.3306, -0.9239, 2.493), (0.3306, -0.9239, 4.221), (0.1951, -0.9675, 2.357), (0.1951, -0.9675, 4.357), (-3.258e-07, -0.9867, 2.357), (-3.258e-07, -0.9867, 4.357), (-0.1951, -0.9675, 2.357), (-0.1951, -0.9675, 4.357), (-0.3306, -0.9239, 2.493), (-0.3306, -0.9239, 4.221), (-0.5194, -0.8315, 2.422), (-0.5194, -0.8315, 4.292), (-0.6494, -0.7071, 2.439), (-0.6494, -0.7071, 4.276), (-0.7622, -0.5556, 2.441), (-0.7622, -0.5556, 4.274), (-0.8767, -0.3827, 2.408), (-0.8767, -0.3827, 4.306), (-0.9449, -0.1951, 2.394), (-0.9449, -0.1951, 4.321), (-0.9791, 9.265e-07, 2.378), (-0.9791, 9.265e-07, 4.336), (-0.9808, 0.1951, 2.357), (-0.9808, 0.1951, 4.357), (-0.9686, 0.3827, 2.309), (-0.9686, 0.3827, 4.406), (-0.9154, 0.5556, 2.256), (-0.9154, 0.5556, 4.458), (-0.7523, 0.6952, 2.293), (-0.7523, 0.6952, 4.421), (-0.5556, 0.7638, 2.357), (-0.5556, 0.7638, 4.357), (-0.3827, 0.8085, 2.357), (-0.3827, 0.8085, 4.357), (-0.1951, 0.8295, 2.357), (-0.1951, 0.8295, 4.357), (0.0, 0.8488, -4.737), (0.0, 0.8488, -2.737), (0.1951, 0.8295, -4.737), (0.1951, 0.8295, -2.737), (0.3827, 0.8085, -4.737), (0.3827, 0.8085, -2.737), (0.5556, 0.7638, -4.737), (0.5556, 0.7638, -2.737), (0.7523, 0.6952, -4.801), (0.7523, 0.6952, -2.673), (0.9154, 0.5556, -4.838), (0.9154, 0.5556, -2.636), (0.9686, 0.3827, -4.786), (0.9686, 0.3827, -2.689), (0.9808, 0.1951, -4.737), (0.9808, 0.1951, -2.737), (0.9791, 8.482e-08, -4.716), (0.9791, 8.482e-08, -2.758), (0.9449, -0.1951, -4.701), (0.9449, -0.1951, -2.774), (0.8767, -0.3827, -4.686), (0.8767, -0.3827, -2.788), (0.7622, -0.5556, -4.654), (0.7622, -0.5556, -2.821), (0.6494, -0.7071, -4.656), (0.6494, -0.7071, -2.819), (0.5194, -0.8315, -4.672), (0.5194, -0.8315, -2.803), (0.3306, -0.9239, -4.601), (0.3306, -0.9239, -2.873), (0.1951, -0.9675, -4.737), (0.1951, -0.9675, -2.737), (-3.258e-07, -0.9867, -4.737), (-3.258e-07, -0.9867, -2.737), (-0.1951, -0.9675, -4.737), (-0.1951, -0.9675, -2.737), (-0.3306, -0.9239, -4.601), (-0.3306, -0.9239, -2.873), (-0.5194, -0.8315, -4.672), (-0.5194, -0.8315, -2.803), (-0.6494, -0.7071, -4.656), (-0.6494, -0.7071, -2.819), (-0.7622, -0.5556, -4.654), (-0.7622, -0.5556, -2.821), (-0.8767, -0.3827, -4.686), (-0.8767, -0.3827, -2.788), (-0.9449, -0.1951, -4.701), (-0.9449, -0.1951, -2.774), (-0.9791, 9.563e-07, -4.716), (-0.9791, 9.563e-07, -2.758), (-0.9808, 0.1951, -4.737), (-0.9808, 0.1951, -2.737), (-0.9686, 0.3827, -4.786), (-0.9686, 0.3827, -2.689), (-0.9154, 0.5556, -4.838), (-0.9154, 0.5556, -2.636), (-0.7523, 0.6952, -4.801), (-0.7523, 0.6952, -2.673), (-0.5556, 0.7638, -4.737), (-0.5556, 0.7638, -2.737), (-0.3827, 0.8085, -4.737), (-0.3827, 0.8085, -2.737), (-0.1951, 0.8295, -4.737), (-0.1951, 0.8295, -2.737)], [], [(0, 1, 3, 2), (2, 3, 5, 4), (4, 5, 7, 6), (6, 7, 9, 8), (8, 9, 11, 10), (10, 11, 13, 12), (12, 13, 15, 14), (14, 15, 17, 16), (16, 17, 19, 18), (18, 19, 21, 20), (20, 21, 23, 22), (22, 23, 25, 24), (24, 25, 27, 26), (26, 27, 29, 28), (28, 29, 31, 30), (30, 31, 33, 32), (32, 33, 35, 34), (34, 35, 37, 36), (36, 37, 39, 38), (38, 39, 41, 40), (40, 41, 43, 42), (42, 43, 45, 44), (44, 45, 47, 46), (46, 47, 49, 48), (48, 49, 51, 50), (50, 51, 53, 52), (52, 53, 55, 54), (54, 55, 57, 56), (56, 57, 59, 58), (58, 59, 61, 60), (62, 63, 1, 0), (60, 61, 63, 62), (64, 65, 67, 66), (66, 67, 69, 68), (68, 69, 71, 70), (70, 71, 73, 72), (72, 73, 75, 74), (74, 75, 77, 76), (76, 77, 79, 78), (78, 79, 81, 80), (80, 81, 83, 82), (82, 83, 85, 84), (84, 85, 87, 86), (86, 87, 89, 88), (88, 89, 91, 90), (90, 91, 93, 92), (92, 93, 95, 94), (94, 95, 97, 96), (96, 97, 99, 98), (98, 99, 101, 100), (100, 101, 103, 102), (102, 103, 105, 104), (104, 105, 107, 106), (106, 107, 109, 108), (108, 109, 111, 110), (110, 111, 113, 112), (112, 113, 115, 114), (114, 115, 117, 116), (116, 117, 119, 118), (118, 119, 121, 120), (120, 121, 123, 122), (122, 123, 125, 124), (126, 127, 65, 64), (124, 125, 127, 126)])
me_cylinder_002.polygons.foreach_set('use_smooth', [True] * 64)
me_cylinder_002.use_remesh_preserve_volume = False
me_cylinder_002.use_remesh_preserve_attributes = False
me_cylinder_002.use_mirror_vertex_groups = False
me_cylinder_002.update()
me_cylinder_001 = bpy.data.meshes.new('Cylinder.001')
me_cylinder_001.from_pydata([(0.0, 1.0, -1.0), (0.0, 1.0, 1.0), (0.1951, 0.9808, -1.0), (0.1951, 0.9808, 1.0), (0.3827, 0.9239, -1.0), (0.3827, 0.9239, 1.0), (0.5556, 0.8315, -1.0), (0.5556, 0.8315, 1.0), (0.7071, 0.7071, -1.0), (0.7071, 0.7071, 1.0), (0.8315, 0.5556, -1.0), (0.8315, 0.5556, 1.0), (0.9239, 0.3827, -1.0), (0.9239, 0.3827, 1.0), (0.9808, 0.1951, -1.0), (0.9808, 0.1951, 1.0), (1.0, 7.55e-08, -1.0), (1.0, 7.55e-08, 1.0), (0.9808, -0.1951, -1.0), (0.9808, -0.1951, 1.0), (0.9239, -0.3827, -1.0), (0.9239, -0.3827, 1.0), (0.8315, -0.5556, -1.0), (0.8315, -0.5556, 1.0), (0.7071, -0.7071, -1.0), (0.7071, -0.7071, 1.0), (0.5556, -0.8315, -1.0), (0.5556, -0.8315, 1.0), (0.3827, -0.9239, -1.0), (0.3827, -0.9239, 1.0), (0.1951, -0.9808, -1.0), (0.1951, -0.9808, 1.0), (-3.258e-07, -1.0, -1.0), (-3.258e-07, -1.0, 1.0), (-0.1951, -0.9808, -1.0), (-0.1951, -0.9808, 1.0), (-0.3827, -0.9239, -1.0), (-0.3827, -0.9239, 1.0), (-0.5556, -0.8315, -1.0), (-0.5556, -0.8315, 1.0), (-0.7071, -0.7071, -1.0), (-0.7071, -0.7071, 1.0), (-0.8315, -0.5556, -1.0), (-0.8315, -0.5556, 1.0), (-0.9239, -0.3827, -1.0), (-0.9239, -0.3827, 1.0), (-0.9808, -0.1951, -1.0), (-0.9808, -0.1951, 1.0), (-1.0, 9.656e-07, -1.0), (-1.0, 9.656e-07, 1.0), (-0.9808, 0.1951, -1.0), (-0.9808, 0.1951, 1.0), (-0.9239, 0.3827, -1.0), (-0.9239, 0.3827, 1.0), (-0.8315, 0.5556, -1.0), (-0.8315, 0.5556, 1.0), (-0.7071, 0.7071, -1.0), (-0.7071, 0.7071, 1.0), (-0.5556, 0.8315, -1.0), (-0.5556, 0.8315, 1.0), (-0.3827, 0.9239, -1.0), (-0.3827, 0.9239, 1.0), (-0.1951, 0.9808, -1.0), (-0.1951, 0.9808, 1.0)], [], [(0, 1, 3, 2), (2, 3, 5, 4), (4, 5, 7, 6), (6, 7, 9, 8), (8, 9, 11, 10), (10, 11, 13, 12), (12, 13, 15, 14), (14, 15, 17, 16), (16, 17, 19, 18), (18, 19, 21, 20), (20, 21, 23, 22), (22, 23, 25, 24), (24, 25, 27, 26), (26, 27, 29, 28), (28, 29, 31, 30), (30, 31, 33, 32), (32, 33, 35, 34), (34, 35, 37, 36), (36, 37, 39, 38), (38, 39, 41, 40), (40, 41, 43, 42), (42, 43, 45, 44), (44, 45, 47, 46), (46, 47, 49, 48), (48, 49, 51, 50), (50, 51, 53, 52), (52, 53, 55, 54), (54, 55, 57, 56), (56, 57, 59, 58), (58, 59, 61, 60), (3, 1, 63, 61, 59, 57, 55, 53, 51, 49, 47, 45, 43, 41, 39, 37, 35, 33, 31, 29, 27, 25, 23, 21, 19, 17, 15, 13, 11, 9, 7, 5), (62, 63, 1, 0), (60, 61, 63, 62), (0, 2, 4, 6, 8, 10, 12, 14, 16, 18, 20, 22, 24, 26, 28, 30, 32, 34, 36, 38, 40, 42, 44, 46, 48, 50, 52, 54, 56, 58, 60, 62)])
me_cylinder_001.polygons.foreach_set('use_smooth', [True] * 34)
me_cylinder_001.use_remesh_preserve_volume = False
me_cylinder_001.use_remesh_preserve_attributes = False
me_cylinder_001.use_mirror_vertex_groups = False
me_cylinder_001.update()
me_cylinder = bpy.data.meshes.new('Cylinder')
me_cylinder.from_pydata([(8.962e-08, 0.3832, -0.3078), (-3.147e-08, 0.3828, 0.2484), (0.07476, 0.3758, -0.3078), (0.07476, 0.3754, 0.2484), (0.1466, 0.354, -0.3078), (0.1466, 0.3536, 0.2484), (0.2129, 0.3186, -0.3078), (0.2129, 0.3182, 0.2484), (0.271, 0.271, -0.3078), (0.271, 0.2706, 0.2484), (0.3186, 0.2129, -0.3078), (0.3186, 0.2125, 0.2484), (0.354, 0.1466, -0.3078), (0.354, 0.1463, 0.2484), (0.3758, 0.07476, -0.3078), (0.3758, 0.07437, 0.2484), (0.3832, 2.094e-07, -0.3078), (0.3832, -0.0003949, 0.2484), (0.3758, -0.07476, -0.3078), (0.3758, -0.07515, 0.2484), (0.354, -0.1466, -0.3078), (0.354, -0.147, 0.2484), (0.3186, -0.2129, -0.3078), (0.3186, -0.2133, 0.2484), (0.271, -0.271, -0.3078), (0.271, -0.2714, 0.2484), (0.2129, -0.3186, -0.3078), (0.2129, -0.319, 0.2484), (0.1466, -0.354, -0.3078), (0.1466, -0.3544, 0.2484), (0.07476, -0.3758, -0.3078), (0.07476, -0.3762, 0.2484), (-3.524e-08, -0.3832, -0.3078), (-1.563e-07, -0.3836, 0.2484), (-0.07476, -0.3758, -0.3078), (-0.07476, -0.3762, 0.2484), (-0.1466, -0.354, -0.3078), (-0.1466, -0.3544, 0.2484), (-0.2129, -0.3186, -0.3078), (-0.2129, -0.319, 0.2484), (-0.271, -0.271, -0.3078), (-0.271, -0.2714, 0.2484), (-0.3186, -0.2129, -0.3078), (-0.3186, -0.2133, 0.2484), (-0.354, -0.1466, -0.3078), (-0.354, -0.147, 0.2484), (-0.3758, -0.07476, -0.3078), (-0.3758, -0.07515, 0.2484), (-0.3832, 5.505e-07, -0.3078), (-0.3832, -0.0003945, 0.2484), (-0.3758, 0.07476, -0.3078), (-0.3758, 0.07437, 0.2484), (-0.354, 0.1466, -0.3078), (-0.354, 0.1463, 0.2484), (-0.3186, 0.2129, -0.3078), (-0.3186, 0.2125, 0.2484), (-0.271, 0.271, -0.3078), (-0.271, 0.2706, 0.2484), (-0.2129, 0.3186, -0.3078), (-0.2129, 0.3182, 0.2484), (-0.1466, 0.354, -0.3078), (-0.1466, 0.3536, 0.2484), (-0.07476, 0.3758, -0.3078), (-0.07476, 0.3754, 0.2484), (-3.848e-08, 0.4411, 0.2484), (0.08614, 0.4326, 0.2484), (0.169, 0.4075, 0.2484), (0.2453, 0.3667, 0.2484), (0.3122, 0.3118, 0.2484), (0.3671, 0.2449, 0.2484), (0.4079, 0.1686, 0.2484), (0.433, 0.08574, 0.2484), (0.4415, -0.0003949, 0.2484), (0.433, -0.08653, 0.2484), (0.4079, -0.1694, 0.2484), (0.3671, -0.2457, 0.2484), (0.3122, -0.3126, 0.2484), (0.2453, -0.3675, 0.2484), (0.169, -0.4083, 0.2484), (0.08614, -0.4334, 0.2484), (-1.823e-07, -0.4419, 0.2484), (-0.08614, -0.4334, 0.2484), (-0.169, -0.4083, 0.2484), (-0.2453, -0.3675, 0.2484), (-0.3122, -0.3126, 0.2484), (-0.3671, -0.2457, 0.2484), (-0.4079, -0.1694, 0.2484), (-0.433, -0.08653, 0.2484), (-0.4415, -0.0003945, 0.2484), (-0.433, 0.08574, 0.2484), (-0.4079, 0.1686, 0.2484), (-0.3671, 0.2449, 0.2484), (-0.3122, 0.3118, 0.2484), (-0.2453, 0.3667, 0.2484), (-0.169, 0.4075, 0.2484), (-0.08614, 0.4326, 0.2484), (1.395e-08, 0.4411, 0.2767), (0.08614, 0.4326, 0.2767), (0.169, 0.4075, 0.2767), (0.2453, 0.3667, 0.2767), (0.3122, 0.3118, 0.2767), (0.3671, 0.2449, 0.2767), (0.4079, 0.1686, 0.2767), (0.433, 0.08574, 0.2767), (0.4415, -0.0003949, 0.2767), (0.433, -0.08653, 0.2767), (0.4079, -0.1694, 0.2767), (0.3671, -0.2457, 0.2767), (0.3122, -0.3126, 0.2767), (0.2453, -0.3675, 0.2767), (0.169, -0.4083, 0.2767), (0.08614, -0.4334, 0.2767), (-1.299e-07, -0.4419, 0.2767), (-0.08614, -0.4334, 0.2767), (-0.169, -0.4083, 0.2767), (-0.2453, -0.3675, 0.2767), (-0.3122, -0.3126, 0.2767), (-0.3671, -0.2457, 0.2767), (-0.4079, -0.1694, 0.2767), (-0.433, -0.08653, 0.2767), (-0.4415, -0.0003945, 0.2767), (-0.433, 0.08574, 0.2767), (-0.4079, 0.1686, 0.2767), (-0.3671, 0.2449, 0.2767), (-0.3122, 0.3118, 0.2767), (-0.2453, 0.3667, 0.2767), (-0.169, 0.4075, 0.2767), (-0.08614, 0.4326, 0.2767), (2.853e-08, 0.332, 0.2767), (0.06484, 0.3256, 0.2767), (0.1272, 0.3067, 0.2767), (0.1846, 0.2759, 0.2767), (0.235, 0.2346, 0.2767), (0.2763, 0.1842, 0.2767), (0.307, 0.1268, 0.2767), (0.326, 0.06444, 0.2767), (0.3323, -0.0003949, 0.2767), (0.326, -0.06523, 0.2767), (0.307, -0.1276, 0.2767), (0.2763, -0.185, 0.2767), (0.235, -0.2354, 0.2767), (0.1846, -0.2767, 0.2767), (0.1272, -0.3074, 0.2767), (0.06484, -0.3264, 0.2767), (-7.976e-08, -0.3327, 0.2767), (-0.06484, -0.3264, 0.2767), (-0.1272, -0.3074, 0.2767), (-0.1846, -0.2767, 0.2767), (-0.235, -0.2354, 0.2767), (-0.2763, -0.185, 0.2767), (-0.307, -0.1276, 0.2767), (-0.326, -0.06523, 0.2767), (-0.3323, -0.0003946, 0.2767), (-0.326, 0.06444, 0.2767), (-0.307, 0.1268, 0.2767), (-0.2763, 0.1842, 0.2767), (-0.235, 0.2346, 0.2767), (-0.1846, 0.2759, 0.2767), (-0.1272, 0.3067, 0.2767), (-0.06484, 0.3256, 0.2767), (1.055e-07, 0.3323, -0.1731), (0.06484, 0.326, -0.1731), (0.1272, 0.307, -0.1731), (0.1846, 0.2763, -0.1731), (0.235, 0.235, -0.1731), (0.2763, 0.1846, -0.1731), (0.307, 0.1272, -0.1731), (0.326, 0.06484, -0.1731), (0.3323, 2.186e-07, -0.1731), (0.326, -0.06484, -0.1731), (0.307, -0.1272, -0.1731), (0.2763, -0.1846, -0.1731), (0.235, -0.235, -0.1731), (0.1846, -0.2763, -0.1731), (0.1272, -0.307, -0.1731), (0.06484, -0.326, -0.1731), (-2.823e-09, -0.3323, -0.1731), (-0.06484, -0.326, -0.1731), (-0.1272, -0.307, -0.1731), (-0.1846, -0.2763, -0.1731), (-0.235, -0.235, -0.1731), (-0.2763, -0.1846, -0.1731), (-0.307, -0.1272, -0.1731), (-0.326, -0.06484, -0.1731), (-0.3323, 5.144e-07, -0.1731), (-0.326, 0.06484, -0.1731), (-0.307, 0.1272, -0.1731), (-0.2763, 0.1846, -0.1731), (-0.235, 0.235, -0.1731), (-0.1846, 0.2763, -0.1731), (-0.1272, 0.307, -0.1731), (-0.06484, 0.326, -0.1731), (2.934e-07, 0.7671, -0.4042), (0.1495, 0.7524, -0.4042), (0.2934, 0.7087, -0.4042), (0.4259, 0.6379, -0.4042), (0.542, 0.5426, -0.4042), (0.6374, 0.4264, -0.4042), (0.7082, 0.2939, -0.4042), (0.7518, 0.1501, -0.4042), (0.7666, 0.0005336, -0.4042), (0.7518, -0.149, -0.4042), (0.7082, -0.2928, -0.4042), (0.6374, -0.4253, -0.4042), (0.542, -0.5415, -0.4042), (0.4259, -0.6368, -0.4042), (0.2934, -0.7077, -0.4042), (0.1495, -0.7513, -0.4042), (4.361e-08, -0.766, -0.4042), (-0.1495, -0.7513, -0.4042), (-0.2934, -0.7077, -0.4042), (-0.4259, -0.6368, -0.4042), (-0.542, -0.5415, -0.4042), (-0.6374, -0.4253, -0.4042), (-0.7082, -0.2928, -0.4042), (-0.7518, -0.149, -0.4042), (-0.7666, 0.0005343, -0.4042), (-0.7518, 0.1501, -0.4042), (-0.7082, 0.2939, -0.4042), (-0.6374, 0.4264, -0.4042), (-0.542, 0.5426, -0.4042), (-0.4259, 0.6379, -0.4042), (-0.2933, 0.7087, -0.4042), (-0.1495, 0.7524, -0.4042), (6.028e-07, 0.7671, -0.5187), (0.1495, 0.7524, -0.5187), (0.2934, 0.7087, -0.5187), (0.4259, 0.6379, -0.5187), (0.542, 0.5426, -0.5187), (0.6374, 0.4264, -0.5187), (0.7082, 0.2939, -0.5187), (0.7518, 0.1501, -0.5187), (0.7666, 0.0005336, -0.5187), (0.7518, -0.149, -0.5187), (0.7082, -0.2928, -0.5187), (0.6374, -0.4253, -0.5187), (0.542, -0.5415, -0.5187), (0.4259, -0.6368, -0.5187), (0.2934, -0.7077, -0.5187), (0.1495, -0.7513, -0.5187), (3.53e-07, -0.766, -0.5187), (-0.1495, -0.7513, -0.5187), (-0.2934, -0.7077, -0.5187), (-0.4259, -0.6368, -0.5187), (-0.542, -0.5415, -0.5187), (-0.6374, -0.4253, -0.5187), (-0.7082, -0.2928, -0.5187), (-0.7518, -0.149, -0.5187), (-0.7666, 0.0005343, -0.5187), (-0.7518, 0.1501, -0.5187), (-0.7082, 0.2939, -0.5187), (-0.6374, 0.4264, -0.5187), (-0.542, 0.5426, -0.5187), (-0.4259, 0.6379, -0.5187), (-0.2933, 0.7087, -0.5187), (-0.1495, 0.7524, -0.5187), (6.094e-07, 0.5991, -0.5187), (0.1168, 0.5876, -0.5187), (0.2291, 0.5536, -0.5187), (0.3326, 0.4983, -0.5187), (0.4233, 0.4238, -0.5187), (0.4977, 0.3331, -0.5187), (0.553, 0.2296, -0.5187), (0.5871, 0.1173, -0.5187), (0.5986, 0.0005336, -0.5187), (0.5871, -0.1162, -0.5187), (0.553, -0.2285, -0.5187), (0.4977, -0.332, -0.5187), (0.4233, -0.4227, -0.5187), (0.3326, -0.4972, -0.5187), (0.2291, -0.5525, -0.5187), (0.1168, -0.5866, -0.5187), (4.143e-07, -0.5981, -0.5187), (-0.1168, -0.5866, -0.5187), (-0.2291, -0.5525, -0.5187), (-0.3326, -0.4972, -0.5187), (-0.4233, -0.4227, -0.5187), (-0.4977, -0.332, -0.5187), (-0.553, -0.2285, -0.5187), (-0.5871, -0.1162, -0.5187), (-0.5986, 0.0005341, -0.5187), (-0.5871, 0.1173, -0.5187), (-0.553, 0.2296, -0.5187), (-0.4977, 0.3331, -0.5187), (-0.4233, 0.4238, -0.5187), (-0.3326, 0.4983, -0.5187), (-0.2291, 0.5536, -0.5187), (-0.1168, 0.5876, -0.5187), (1.794e-06, 0.5991, -0.9254), (0.1168, 0.5876, -0.9254), (0.2291, 0.5536, -0.9254), (0.3326, 0.4983, -0.9254), (0.4233, 0.4238, -0.9254), (0.4977, 0.3331, -0.9254), (0.553, 0.2296, -0.9254), (0.5871, 0.1173, -0.9254), (0.5986, 0.0005336, -0.9254), (0.5871, -0.1162, -0.9254), (0.553, -0.2285, -0.9254), (0.4977, -0.332, -0.9254), (0.4233, -0.4227, -0.9254), (0.3326, -0.4972, -0.9254), (0.2291, -0.5525, -0.9254), (0.1168, -0.5866, -0.9254), (1.598e-06, -0.5981, -0.9254), (-0.1168, -0.5866, -0.9254), (-0.2291, -0.5525, -0.9254), (-0.3326, -0.4972, -0.9254), (-0.4233, -0.4227, -0.9254), (-0.4977, -0.332, -0.9254), (-0.553, -0.2285, -0.9254), (-0.5871, -0.1162, -0.9254), (-0.5986, 0.0005341, -0.9254), (-0.5871, 0.1173, -0.9254), (-0.553, 0.2296, -0.9254), (-0.4977, 0.3331, -0.9254), (-0.4233, 0.4238, -0.9254), (-0.3326, 0.4983, -0.9254), (-0.2291, 0.5536, -0.9254), (-0.1168, 0.5876, -0.9254)], [], [(0, 1, 3, 2), (2, 3, 5, 4), (4, 5, 7, 6), (6, 7, 9, 8), (8, 9, 11, 10), (10, 11, 13, 12), (12, 13, 15, 14), (14, 15, 17, 16), (16, 17, 19, 18), (18, 19, 21, 20), (20, 21, 23, 22), (22, 23, 25, 24), (24, 25, 27, 26), (26, 27, 29, 28), (28, 29, 31, 30), (30, 31, 33, 32), (32, 33, 35, 34), (34, 35, 37, 36), (36, 37, 39, 38), (38, 39, 41, 40), (40, 41, 43, 42), (42, 43, 45, 44), (44, 45, 47, 46), (46, 47, 49, 48), (48, 49, 51, 50), (50, 51, 53, 52), (52, 53, 55, 54), (54, 55, 57, 56), (56, 57, 59, 58), (58, 59, 61, 60), (15, 13, 70, 71), (62, 63, 1, 0), (60, 61, 63, 62), (8, 10, 197, 196), (89, 88, 120, 121), (33, 31, 79, 80), (51, 49, 88, 89), (7, 5, 66, 67), (25, 23, 75, 76), (43, 41, 84, 85), (61, 59, 93, 94), (17, 15, 71, 72), (35, 33, 80, 81), (53, 51, 89, 90), (9, 7, 67, 68), (27, 25, 76, 77), (45, 43, 85, 86), (63, 61, 94, 95), (19, 17, 72, 73), (37, 35, 81, 82), (55, 53, 90, 91), (11, 9, 68, 69), (29, 27, 77, 78), (47, 45, 86, 87), (3, 1, 64, 65), (1, 63, 95, 64), (21, 19, 73, 74), (39, 37, 82, 83), (57, 55, 91, 92), (13, 11, 69, 70), (31, 29, 78, 79), (49, 47, 87, 88), (5, 3, 65, 66), (23, 21, 74, 75), (41, 39, 83, 84), (59, 57, 92, 93), (97, 96, 128, 129), (76, 75, 107, 108), (90, 89, 121, 122), (77, 76, 108, 109), (91, 90, 122, 123), (78, 77, 109, 110), (65, 64, 96, 97), (92, 91, 123, 124), (79, 78, 110, 111), (66, 65, 97, 98), (93, 92, 124, 125), (80, 79, 111, 112), (67, 66, 98, 99), (94, 93, 125, 126), (81, 80, 112, 113), (68, 67, 99, 100), (95, 94, 126, 127), (82, 81, 113, 114), (69, 68, 100, 101), (64, 95, 127, 96), (83, 82, 114, 115), (70, 69, 101, 102), (84, 83, 115, 116), (71, 70, 102, 103), (85, 84, 116, 117), (72, 71, 103, 104), (86, 85, 117, 118), (73, 72, 104, 105), (87, 86, 118, 119), (74, 73, 105, 106), (88, 87, 119, 120), (75, 74, 106, 107), (132, 131, 163, 164), (124, 123, 155, 156), (111, 110, 142, 143), (98, 97, 129, 130), (125, 124, 156, 157), (112, 111, 143, 144), (99, 98, 130, 131), (126, 125, 157, 158), (113, 112, 144, 145), (100, 99, 131, 132), (127, 126, 158, 159), (114, 113, 145, 146), (101, 100, 132, 133), (96, 127, 159, 128), (115, 114, 146, 147), (102, 101, 133, 134), (116, 115, 147, 148), (103, 102, 134, 135), (117, 116, 148, 149), (104, 103, 135, 136), (118, 117, 149, 150), (105, 104, 136, 137), (119, 118, 150, 151), (106, 105, 137, 138), (120, 119, 151, 152), (107, 106, 138, 139), (121, 120, 152, 153), (108, 107, 139, 140), (122, 121, 153, 154), (109, 108, 140, 141), (123, 122, 154, 155), (110, 109, 141, 142), (161, 160, 191, 190, 189, 188, 187, 186, 185, 184, 183, 182, 181, 180, 179, 178, 177, 176, 175, 174, 173, 172, 171, 170, 169, 168, 167, 166, 165, 164, 163, 162), (159, 158, 190, 191), (146, 145, 177, 178), (133, 132, 164, 165), (128, 159, 191, 160), (147, 146, 178, 179), (134, 133, 165, 166), (148, 147, 179, 180), (135, 134, 166, 167), (149, 148, 180, 181), (136, 135, 167, 168), (150, 149, 181, 182), (137, 136, 168, 169), (151, 150, 182, 183), (138, 137, 169, 170), (152, 151, 183, 184), (139, 138, 170, 171), (153, 152, 184, 185), (140, 139, 171, 172), (154, 153, 185, 186), (141, 140, 172, 173), (155, 154, 186, 187), (142, 141, 173, 174), (129, 128, 160, 161), (156, 155, 187, 188), (143, 142, 174, 175), (130, 129, 161, 162), (157, 156, 188, 189), (144, 143, 175, 176), (131, 130, 162, 163), (158, 157, 189, 190), (145, 144, 176, 177), (201, 202, 234, 233), (26, 28, 206, 205), (44, 46, 215, 214), (0, 2, 193, 192), (62, 0, 192, 223), (18, 20, 202, 201), (36, 38, 211, 210), (54, 56, 220, 219), (10, 12, 198, 197), (28, 30, 207, 206), (46, 48, 216, 215), (2, 4, 194, 193), (20, 22, 203, 202), (38, 40, 212, 211), (56, 58, 221, 220), (12, 14, 199, 198), (30, 32, 208, 207), (48, 50, 217, 216), (4, 6, 195, 194), (22, 24, 204, 203), (40, 42, 213, 212), (58, 60, 222, 221), (14, 16, 200, 199), (32, 34, 209, 208), (50, 52, 218, 217), (6, 8, 196, 195), (24, 26, 205, 204), (42, 44, 214, 213), (60, 62, 223, 222), (16, 18, 201, 200), (34, 36, 210, 209), (52, 54, 219, 218), (236, 237, 269, 268), (215, 216, 248, 247), (202, 203, 235, 234), (216, 217, 249, 248), (203, 204, 236, 235), (217, 218, 250, 249), (204, 205, 237, 236), (218, 219, 251, 250), (205, 206, 238, 237), (192, 193, 225, 224), (219, 220, 252, 251), (206, 207, 239, 238), (193, 194, 226, 225), (220, 221, 253, 252), (207, 208, 240, 239), (194, 195, 227, 226), (221, 222, 254, 253), (208, 209, 241, 240), (195, 196, 228, 227), (222, 223, 255, 254), (209, 210, 242, 241), (196, 197, 229, 228), (223, 192, 224, 255), (210, 211, 243, 242), (197, 198, 230, 229), (211, 212, 244, 243), (198, 199, 231, 230), (212, 213, 245, 244), (199, 200, 232, 231), (213, 214, 246, 245), (200, 201, 233, 232), (214, 215, 247, 246), (271, 272, 304, 303), (250, 251, 283, 282), (237, 238, 270, 269), (224, 225, 257, 256), (251, 252, 284, 283), (238, 239, 271, 270), (225, 226, 258, 257), (252, 253, 285, 284), (239, 240, 272, 271), (226, 227, 259, 258), (253, 254, 286, 285), (240, 241, 273, 272), (227, 228, 260, 259), (254, 255, 287, 286), (241, 242, 274, 273), (228, 229, 261, 260), (255, 224, 256, 287), (242, 243, 275, 274), (229, 230, 262, 261), (243, 244, 276, 275), (230, 231, 263, 262), (244, 245, 277, 276), (231, 232, 264, 263), (245, 246, 278, 277), (232, 233, 265, 264), (246, 247, 279, 278), (233, 234, 266, 265), (247, 248, 280, 279), (234, 235, 267, 266), (248, 249, 281, 280), (235, 236, 268, 267), (249, 250, 282, 281), (288, 289, 290, 291, 292, 293, 294, 295, 296, 297, 298, 299, 300, 301, 302, 303, 304, 305, 306, 307, 308, 309, 310, 311, 312, 313, 314, 315, 316, 317, 318, 319), (258, 259, 291, 290), (285, 286, 318, 317), (272, 273, 305, 304), (259, 260, 292, 291), (286, 287, 319, 318), (273, 274, 306, 305), (260, 261, 293, 292), (287, 256, 288, 319), (274, 275, 307, 306), (261, 262, 294, 293), (275, 276, 308, 307), (262, 263, 295, 294), (276, 277, 309, 308), (263, 264, 296, 295), (277, 278, 310, 309), (264, 265, 297, 296), (278, 279, 311, 310), (265, 266, 298, 297), (279, 280, 312, 311), (266, 267, 299, 298), (280, 281, 313, 312), (267, 268, 300, 299), (281, 282, 314, 313), (268, 269, 301, 300), (282, 283, 315, 314), (269, 270, 302, 301), (256, 257, 289, 288), (283, 284, 316, 315), (270, 271, 303, 302), (257, 258, 290, 289), (284, 285, 317, 316)])
me_cylinder.polygons.foreach_set('use_smooth', [1, 1, 1, 1, 1, 1, 1, 1, 1, 1, 1, 1, 1, 1, 1, 1, 1, 1, 1, 1, 1, 1, 1, 1, 1, 1, 1, 1, 1, 1, 0, 1, 1, 1, 1, 0, 0, 0, 0, 0, 0, 0, 0, 0, 0, 0, 0, 0, 0, 0, 0, 0, 0, 0, 0, 0, 0, 0, 0, 0, 0, 0, 0, 0, 0, 0, 0, 0, 1, 0, 1, 0, 0, 1, 0, 0, 1, 0, 0, 1, 0, 0, 1, 1, 0, 0, 1, 0, 1, 0, 1, 0, 1, 0, 1, 0, 1, 0, 1, 0, 0, 0, 0, 0, 0, 0, 0, 0, 0, 0, 0, 0, 0, 0, 0, 0, 0, 0, 0, 0, 0, 0, 0, 0, 0, 0, 0, 0, 0, 0, 1, 1, 1, 1, 1, 1, 1, 1, 1, 1, 1, 1, 1, 1, 1, 1, 1, 1, 1, 1, 1, 1, 1, 1, 1, 1, 1, 1, 1, 1, 1, 1, 1, 1, 1, 1, 1, 1, 1, 1, 1, 1, 1, 1, 1, 1, 1, 1, 1, 1, 1, 1, 1, 1, 1, 1, 1, 1, 1, 1, 1, 1, 1, 1, 0, 1, 1, 1, 1, 1, 1, 1, 1, 1, 1, 1, 1, 1, 1, 1, 1, 1, 1, 1, 1, 1, 1, 1, 1, 1, 1, 1, 1, 1, 1, 1, 1, 0, 0, 0, 0, 0, 0, 0, 0, 0, 0, 0, 0, 0, 0, 0, 0, 0, 0, 0, 0, 0, 0, 0, 0, 0, 0, 0, 0, 0, 0, 0, 0, 1, 1, 1, 1, 1, 1, 1, 1, 1, 1, 1, 1, 1, 1, 1, 1, 1, 1, 1, 1, 1, 1, 1, 1, 1, 1, 1, 1, 1, 1, 1])
_k = set([(0, 2), (0, 62), (0, 192), (2, 4), (2, 193), (4, 6), (4, 194), (6, 8), (6, 195), (8, 10), (8, 196), (10, 12), (10, 197), (12, 14), (12, 198), (14, 16), (14, 199), (16, 18), (16, 200), (18, 20), (18, 201), (20, 22), (20, 202), (22, 24), (22, 203), (24, 26), (24, 204), (26, 28), (26, 205), (28, 30), (28, 206), (30, 32), (30, 207), (32, 34), (32, 208), (34, 36), (34, 209), (36, 38), (36, 210), (38, 40), (38, 211), (40, 42), (40, 212), (42, 44), (42, 213), (44, 46), (44, 214), (46, 48), (46, 215), (48, 50), (48, 216), (50, 52), (50, 217), (52, 54), (52, 218), (54, 56), (54, 219), (56, 58), (56, 220), (58, 60), (58, 221), (60, 62), (60, 222), (62, 223), (192, 193), (192, 223), (193, 194), (194, 195), (195, 196), (196, 197), (197, 198), (198, 199), (199, 200), (200, 201), (201, 202), (202, 203), (203, 204), (204, 205), (205, 206), (206, 207), (207, 208), (208, 209), (209, 210), (210, 211), (211, 212), (212, 213), (213, 214), (214, 215), (215, 216), (216, 217), (217, 218), (218, 219), (219, 220), (220, 221), (221, 222), (222, 223)])
me_cylinder.attributes.new('sharp_edge', 'BOOLEAN', 'EDGE').data.foreach_set('value', [ (min(e.vertices), max(e.vertices)) in _k for e in me_cylinder.edges])
me_cylinder.use_remesh_preserve_volume = False
me_cylinder.use_remesh_preserve_attributes = False
me_cylinder.use_mirror_vertex_groups = False
me_cylinder.update()

# ---- objects
ob_cylinder_001 = bpy.data.objects.new('Cylinder.001', me_cylinder_003)
ob_cylinder = bpy.data.objects.new('Cylinder', me_cylinder_004)
ob_straps = bpy.data.objects.new('Straps', me_cylinder_002)
ob_underbarrel = bpy.data.objects.new('Underbarrel', me_cylinder_001)
ob_main_tube = bpy.data.objects.new('Main Tube', me_cylinder)

# ---- transforms, parenting, visibility, modifiers, constraints
ob_cylinder_001.location = (-0.06138, -1.823, 0.0422)
ob_cylinder_001.rotation_euler = (-1.57, -0.0, -3.142)
ob_cylinder_001.scale = (0.02525, 0.02525, 0.05395)
ob_cylinder_001.lineart.crease_threshold = 0.0
ob_cylinder.location = (-0.06138, -1.74, 0.04216)
ob_cylinder.rotation_euler = (-1.57, -0.0, -3.142)
ob_cylinder.scale = (0.07714, 0.07714, 0.05285)
ob_cylinder.lineart.crease_threshold = 0.0
ob_straps.location = (-0.06138, -1.371, 0.1746)
ob_straps.rotation_euler = (-1.57, -0.0, -3.142)
ob_straps.scale = (0.2103, 0.2893, 0.05427)
ob_straps.lineart.crease_threshold = 0.0
ob_underbarrel.location = (-0.06138, -1.365, 0.04696)
ob_underbarrel.rotation_euler = (-1.57, -0.0, -3.142)
ob_underbarrel.scale = (0.197, 0.1075, 0.3555)
ob_underbarrel.lineart.crease_threshold = 0.0
ob_main_tube.location = (-0.06138, -1.849, 0.3035)
ob_main_tube.rotation_euler = (-1.57, -0.0, -3.142)
ob_main_tube.scale = (0.388, 0.388, 2.712)
ob_main_tube.lineart.crease_threshold = 0.0

# ---- collection membership
col_collection_1.objects.link(ob_cylinder_001)
col_collection_1.objects.link(ob_cylinder)
col_collection_1.objects.link(ob_straps)
col_collection_1.objects.link(ob_underbarrel)
col_collection_1.objects.link(ob_main_tube)

# ---- scene / render settings (as saved in the file)
scene.frame_start = 1; scene.frame_end = 250; scene.frame_set(1)
scene.render.engine = 'BLENDER_EEVEE_NEXT'
scene.render.resolution_percentage = 50
scene.render.dither_intensity = 0.0
scene.cycles.use_denoising = False
scene.cycles.samples = 10
scene.cycles.sampling_pattern = 'TABULATED_SOBOL'
scene.cycles.light_sampling_threshold = 0.0
scene.cycles.use_adaptive_sampling = False
scene.cycles.use_light_tree = False
scene.cycles.blur_glossy = 0.0
scene.cycles.pixel_filter_type = 'GAUSSIAN'
scene.cycles.sample_clamp_indirect = 0.0
scene.view_settings.view_transform = 'Standard'
bpy.context.view_layer.update()

# ---- added for rendering (the .blend has no active camera and no usable light): camera, sun
cam_auto = bpy.data.cameras.new('AutoCamera')
cam_auto.lens = 50.0
cam_auto.sensor_width = 36.0
cam_auto.clip_end = 1000.0
ob_auto_camera = bpy.data.objects.new('AutoCamera', cam_auto)
scene.collection.objects.link(ob_auto_camera)
ob_auto_camera.location = (3.07869, -4.73707, 2.74815)
ob_auto_camera.rotation_euler = (1.09748, -7.21219e-08, 0.694738)
scene.camera = ob_auto_camera
light_auto_sun = bpy.data.lights.new('AutoSun', 'SUN')
light_auto_sun.energy = 3.0
light_auto_sun.angle = 0.0523599
ob_auto_sun = bpy.data.objects.new('AutoSun', light_auto_sun)
scene.collection.objects.link(ob_auto_sun)
ob_auto_sun.rotation_euler = (0.872665, 0.174533, 0.523599)
bpy.context.view_layer.update()

